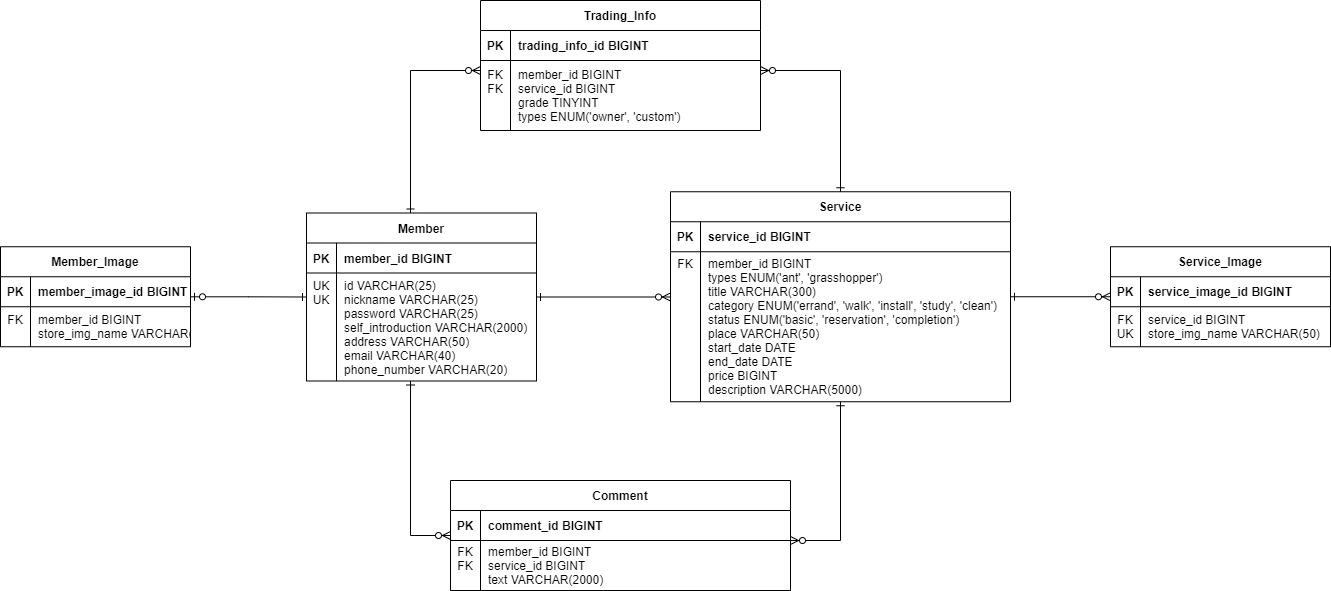

The diagram above was exported from draw.io. Its source (the exported page's mxGraphModel, read from the mxfile embedded in the PNG):
<mxGraphModel dx="2207" dy="547" grid="1" gridSize="10" guides="1" tooltips="1" connect="1" arrows="1" fold="1" page="1" pageScale="1" pageWidth="1169" pageHeight="827" background="none" math="0" shadow="0">
  <root>
    <mxCell id="0" />
    <mxCell id="1" parent="0" />
    <mxCell id="nFF95CM0i2-_1tQQdhGC-1" value="Member" style="shape=table;startSize=30;container=1;collapsible=1;childLayout=tableLayout;fixedRows=1;rowLines=0;fontStyle=1;align=center;resizeLast=1;" parent="1" vertex="1">
      <mxGeometry x="136" y="292.5" width="230" height="168" as="geometry" />
    </mxCell>
    <mxCell id="nFF95CM0i2-_1tQQdhGC-2" value="" style="shape=tableRow;horizontal=0;startSize=0;swimlaneHead=0;swimlaneBody=0;fillColor=none;collapsible=0;dropTarget=0;points=[[0,0.5],[1,0.5]];portConstraint=eastwest;top=0;left=0;right=0;bottom=1;" parent="nFF95CM0i2-_1tQQdhGC-1" vertex="1">
      <mxGeometry y="30" width="230" height="30" as="geometry" />
    </mxCell>
    <mxCell id="nFF95CM0i2-_1tQQdhGC-3" value="PK" style="shape=partialRectangle;connectable=0;fillColor=none;top=0;left=0;bottom=0;right=0;fontStyle=1;overflow=hidden;" parent="nFF95CM0i2-_1tQQdhGC-2" vertex="1">
      <mxGeometry width="30" height="30" as="geometry">
        <mxRectangle width="30" height="30" as="alternateBounds" />
      </mxGeometry>
    </mxCell>
    <mxCell id="nFF95CM0i2-_1tQQdhGC-4" value="member_id BIGINT" style="shape=partialRectangle;connectable=0;fillColor=none;top=0;left=0;bottom=0;right=0;align=left;spacingLeft=6;fontStyle=1;overflow=hidden;" parent="nFF95CM0i2-_1tQQdhGC-2" vertex="1">
      <mxGeometry x="30" width="200" height="30" as="geometry">
        <mxRectangle width="200" height="30" as="alternateBounds" />
      </mxGeometry>
    </mxCell>
    <mxCell id="nFF95CM0i2-_1tQQdhGC-5" value="" style="shape=tableRow;horizontal=0;startSize=0;swimlaneHead=0;swimlaneBody=0;fillColor=none;collapsible=0;dropTarget=0;points=[[0,0.5],[1,0.5]];portConstraint=eastwest;top=0;left=0;right=0;bottom=0;" parent="nFF95CM0i2-_1tQQdhGC-1" vertex="1">
      <mxGeometry y="60" width="230" height="108" as="geometry" />
    </mxCell>
    <mxCell id="nFF95CM0i2-_1tQQdhGC-6" value="UK&#10;UK&#10;&#10;&#10;&#10;&#10;" style="shape=partialRectangle;connectable=0;fillColor=none;top=0;left=0;bottom=0;right=0;editable=1;overflow=hidden;" parent="nFF95CM0i2-_1tQQdhGC-5" vertex="1">
      <mxGeometry width="30" height="108" as="geometry">
        <mxRectangle width="30" height="108" as="alternateBounds" />
      </mxGeometry>
    </mxCell>
    <mxCell id="nFF95CM0i2-_1tQQdhGC-7" value="id VARCHAR(25)&#10;nickname VARCHAR(25)&#10;password VARCHAR(25)&#10;self_introduction VARCHAR(2000)&#10;address VARCHAR(50)&#10;email VARCHAR(40)&#10;phone_number VARCHAR(20)" style="shape=partialRectangle;connectable=0;fillColor=none;top=0;left=0;bottom=0;right=0;align=left;spacingLeft=6;overflow=hidden;" parent="nFF95CM0i2-_1tQQdhGC-5" vertex="1">
      <mxGeometry x="30" width="200" height="108" as="geometry">
        <mxRectangle width="200" height="108" as="alternateBounds" />
      </mxGeometry>
    </mxCell>
    <mxCell id="nFF95CM0i2-_1tQQdhGC-31" value="Member_Image" style="shape=table;startSize=30;container=1;collapsible=1;childLayout=tableLayout;fixedRows=1;rowLines=0;fontStyle=1;align=center;resizeLast=1;" parent="1" vertex="1">
      <mxGeometry x="-170" y="326.25" width="190" height="100" as="geometry" />
    </mxCell>
    <mxCell id="nFF95CM0i2-_1tQQdhGC-32" value="" style="shape=tableRow;horizontal=0;startSize=0;swimlaneHead=0;swimlaneBody=0;fillColor=none;collapsible=0;dropTarget=0;points=[[0,0.5],[1,0.5]];portConstraint=eastwest;top=0;left=0;right=0;bottom=1;" parent="nFF95CM0i2-_1tQQdhGC-31" vertex="1">
      <mxGeometry y="30" width="190" height="30" as="geometry" />
    </mxCell>
    <mxCell id="nFF95CM0i2-_1tQQdhGC-33" value="PK" style="shape=partialRectangle;connectable=0;fillColor=none;top=0;left=0;bottom=0;right=0;fontStyle=1;overflow=hidden;" parent="nFF95CM0i2-_1tQQdhGC-32" vertex="1">
      <mxGeometry width="30" height="30" as="geometry">
        <mxRectangle width="30" height="30" as="alternateBounds" />
      </mxGeometry>
    </mxCell>
    <mxCell id="nFF95CM0i2-_1tQQdhGC-34" value="member_image_id BIGINT" style="shape=partialRectangle;connectable=0;fillColor=none;top=0;left=0;bottom=0;right=0;align=left;spacingLeft=6;fontStyle=1;overflow=hidden;" parent="nFF95CM0i2-_1tQQdhGC-32" vertex="1">
      <mxGeometry x="30" width="160" height="30" as="geometry">
        <mxRectangle width="160" height="30" as="alternateBounds" />
      </mxGeometry>
    </mxCell>
    <mxCell id="nFF95CM0i2-_1tQQdhGC-35" value="" style="shape=tableRow;horizontal=0;startSize=0;swimlaneHead=0;swimlaneBody=0;fillColor=none;collapsible=0;dropTarget=0;points=[[0,0.5],[1,0.5]];portConstraint=eastwest;top=0;left=0;right=0;bottom=0;" parent="nFF95CM0i2-_1tQQdhGC-31" vertex="1">
      <mxGeometry y="60" width="190" height="40" as="geometry" />
    </mxCell>
    <mxCell id="nFF95CM0i2-_1tQQdhGC-36" value="FK&#10;" style="shape=partialRectangle;connectable=0;fillColor=none;top=0;left=0;bottom=0;right=0;editable=1;overflow=hidden;" parent="nFF95CM0i2-_1tQQdhGC-35" vertex="1">
      <mxGeometry width="30" height="40" as="geometry">
        <mxRectangle width="30" height="40" as="alternateBounds" />
      </mxGeometry>
    </mxCell>
    <mxCell id="nFF95CM0i2-_1tQQdhGC-37" value="member_id BIGINT&#10;store_img_name VARCHAR(50)" style="shape=partialRectangle;connectable=0;fillColor=none;top=0;left=0;bottom=0;right=0;align=left;spacingLeft=6;overflow=hidden;" parent="nFF95CM0i2-_1tQQdhGC-35" vertex="1">
      <mxGeometry x="30" width="160" height="40" as="geometry">
        <mxRectangle width="160" height="40" as="alternateBounds" />
      </mxGeometry>
    </mxCell>
    <mxCell id="nFF95CM0i2-_1tQQdhGC-38" value="Service" style="shape=table;startSize=30;container=1;collapsible=1;childLayout=tableLayout;fixedRows=1;rowLines=0;fontStyle=1;align=center;resizeLast=1;" parent="1" vertex="1">
      <mxGeometry x="500" y="271.25" width="340" height="210" as="geometry" />
    </mxCell>
    <mxCell id="nFF95CM0i2-_1tQQdhGC-39" value="" style="shape=tableRow;horizontal=0;startSize=0;swimlaneHead=0;swimlaneBody=0;fillColor=none;collapsible=0;dropTarget=0;points=[[0,0.5],[1,0.5]];portConstraint=eastwest;top=0;left=0;right=0;bottom=1;" parent="nFF95CM0i2-_1tQQdhGC-38" vertex="1">
      <mxGeometry y="30" width="340" height="30" as="geometry" />
    </mxCell>
    <mxCell id="nFF95CM0i2-_1tQQdhGC-40" value="PK" style="shape=partialRectangle;connectable=0;fillColor=none;top=0;left=0;bottom=0;right=0;fontStyle=1;overflow=hidden;" parent="nFF95CM0i2-_1tQQdhGC-39" vertex="1">
      <mxGeometry width="30" height="30" as="geometry">
        <mxRectangle width="30" height="30" as="alternateBounds" />
      </mxGeometry>
    </mxCell>
    <mxCell id="nFF95CM0i2-_1tQQdhGC-41" value="service_id BIGINT" style="shape=partialRectangle;connectable=0;fillColor=none;top=0;left=0;bottom=0;right=0;align=left;spacingLeft=6;fontStyle=1;overflow=hidden;" parent="nFF95CM0i2-_1tQQdhGC-39" vertex="1">
      <mxGeometry x="30" width="310" height="30" as="geometry">
        <mxRectangle width="310" height="30" as="alternateBounds" />
      </mxGeometry>
    </mxCell>
    <mxCell id="nFF95CM0i2-_1tQQdhGC-42" value="" style="shape=tableRow;horizontal=0;startSize=0;swimlaneHead=0;swimlaneBody=0;fillColor=none;collapsible=0;dropTarget=0;points=[[0,0.5],[1,0.5]];portConstraint=eastwest;top=0;left=0;right=0;bottom=0;" parent="nFF95CM0i2-_1tQQdhGC-38" vertex="1">
      <mxGeometry y="60" width="340" height="150" as="geometry" />
    </mxCell>
    <mxCell id="nFF95CM0i2-_1tQQdhGC-43" value="FK&#10;&#10;&#10;&#10;&#10;&#10;&#10;&#10;&#10;" style="shape=partialRectangle;connectable=0;fillColor=none;top=0;left=0;bottom=0;right=0;editable=1;overflow=hidden;" parent="nFF95CM0i2-_1tQQdhGC-42" vertex="1">
      <mxGeometry width="30" height="150" as="geometry">
        <mxRectangle width="30" height="150" as="alternateBounds" />
      </mxGeometry>
    </mxCell>
    <mxCell id="nFF95CM0i2-_1tQQdhGC-44" value="member_id BIGINT&#10;types ENUM('ant', 'grasshopper')&#10;title VARCHAR(300)&#10;category ENUM('errand', 'walk', 'install', 'study', 'clean')&#10;status ENUM('basic', 'reservation', 'completion')&#10;place VARCHAR(50)&#10;start_date DATE&#10;end_date DATE&#10;price BIGINT&#10;description VARCHAR(5000)" style="shape=partialRectangle;connectable=0;fillColor=none;top=0;left=0;bottom=0;right=0;align=left;spacingLeft=6;overflow=hidden;" parent="nFF95CM0i2-_1tQQdhGC-42" vertex="1">
      <mxGeometry x="30" width="310" height="150" as="geometry">
        <mxRectangle width="310" height="150" as="alternateBounds" />
      </mxGeometry>
    </mxCell>
    <mxCell id="nFF95CM0i2-_1tQQdhGC-45" value="Service_Image" style="shape=table;startSize=30;container=1;collapsible=1;childLayout=tableLayout;fixedRows=1;rowLines=0;fontStyle=1;align=center;resizeLast=1;" parent="1" vertex="1">
      <mxGeometry x="940" y="326.25" width="220" height="100" as="geometry" />
    </mxCell>
    <mxCell id="nFF95CM0i2-_1tQQdhGC-46" value="" style="shape=tableRow;horizontal=0;startSize=0;swimlaneHead=0;swimlaneBody=0;fillColor=none;collapsible=0;dropTarget=0;points=[[0,0.5],[1,0.5]];portConstraint=eastwest;top=0;left=0;right=0;bottom=1;" parent="nFF95CM0i2-_1tQQdhGC-45" vertex="1">
      <mxGeometry y="30" width="220" height="30" as="geometry" />
    </mxCell>
    <mxCell id="nFF95CM0i2-_1tQQdhGC-47" value="PK" style="shape=partialRectangle;connectable=0;fillColor=none;top=0;left=0;bottom=0;right=0;fontStyle=1;overflow=hidden;" parent="nFF95CM0i2-_1tQQdhGC-46" vertex="1">
      <mxGeometry width="30" height="30" as="geometry">
        <mxRectangle width="30" height="30" as="alternateBounds" />
      </mxGeometry>
    </mxCell>
    <mxCell id="nFF95CM0i2-_1tQQdhGC-48" value="service_image_id BIGINT" style="shape=partialRectangle;connectable=0;fillColor=none;top=0;left=0;bottom=0;right=0;align=left;spacingLeft=6;fontStyle=1;overflow=hidden;" parent="nFF95CM0i2-_1tQQdhGC-46" vertex="1">
      <mxGeometry x="30" width="190" height="30" as="geometry">
        <mxRectangle width="190" height="30" as="alternateBounds" />
      </mxGeometry>
    </mxCell>
    <mxCell id="nFF95CM0i2-_1tQQdhGC-49" value="" style="shape=tableRow;horizontal=0;startSize=0;swimlaneHead=0;swimlaneBody=0;fillColor=none;collapsible=0;dropTarget=0;points=[[0,0.5],[1,0.5]];portConstraint=eastwest;top=0;left=0;right=0;bottom=0;" parent="nFF95CM0i2-_1tQQdhGC-45" vertex="1">
      <mxGeometry y="60" width="220" height="40" as="geometry" />
    </mxCell>
    <mxCell id="nFF95CM0i2-_1tQQdhGC-50" value="FK&#10;UK" style="shape=partialRectangle;connectable=0;fillColor=none;top=0;left=0;bottom=0;right=0;editable=1;overflow=hidden;" parent="nFF95CM0i2-_1tQQdhGC-49" vertex="1">
      <mxGeometry width="30" height="40" as="geometry">
        <mxRectangle width="30" height="40" as="alternateBounds" />
      </mxGeometry>
    </mxCell>
    <mxCell id="nFF95CM0i2-_1tQQdhGC-51" value="service_id BIGINT&#10;store_img_name VARCHAR(50)" style="shape=partialRectangle;connectable=0;fillColor=none;top=0;left=0;bottom=0;right=0;align=left;spacingLeft=6;overflow=hidden;" parent="nFF95CM0i2-_1tQQdhGC-49" vertex="1">
      <mxGeometry x="30" width="190" height="40" as="geometry">
        <mxRectangle width="190" height="40" as="alternateBounds" />
      </mxGeometry>
    </mxCell>
    <mxCell id="nFF95CM0i2-_1tQQdhGC-55" value="Comment" style="shape=table;startSize=30;container=1;collapsible=1;childLayout=tableLayout;fixedRows=1;rowLines=0;fontStyle=1;align=center;resizeLast=1;" parent="1" vertex="1">
      <mxGeometry x="280" y="560" width="340" height="110" as="geometry" />
    </mxCell>
    <mxCell id="nFF95CM0i2-_1tQQdhGC-56" value="" style="shape=tableRow;horizontal=0;startSize=0;swimlaneHead=0;swimlaneBody=0;fillColor=none;collapsible=0;dropTarget=0;points=[[0,0.5],[1,0.5]];portConstraint=eastwest;top=0;left=0;right=0;bottom=1;" parent="nFF95CM0i2-_1tQQdhGC-55" vertex="1">
      <mxGeometry y="30" width="340" height="30" as="geometry" />
    </mxCell>
    <mxCell id="nFF95CM0i2-_1tQQdhGC-57" value="PK" style="shape=partialRectangle;connectable=0;fillColor=none;top=0;left=0;bottom=0;right=0;fontStyle=1;overflow=hidden;" parent="nFF95CM0i2-_1tQQdhGC-56" vertex="1">
      <mxGeometry width="30" height="30" as="geometry">
        <mxRectangle width="30" height="30" as="alternateBounds" />
      </mxGeometry>
    </mxCell>
    <mxCell id="nFF95CM0i2-_1tQQdhGC-58" value="comment_id BIGINT" style="shape=partialRectangle;connectable=0;fillColor=none;top=0;left=0;bottom=0;right=0;align=left;spacingLeft=6;fontStyle=1;overflow=hidden;" parent="nFF95CM0i2-_1tQQdhGC-56" vertex="1">
      <mxGeometry x="30" width="310" height="30" as="geometry">
        <mxRectangle width="310" height="30" as="alternateBounds" />
      </mxGeometry>
    </mxCell>
    <mxCell id="nFF95CM0i2-_1tQQdhGC-59" value="" style="shape=tableRow;horizontal=0;startSize=0;swimlaneHead=0;swimlaneBody=0;fillColor=none;collapsible=0;dropTarget=0;points=[[0,0.5],[1,0.5]];portConstraint=eastwest;top=0;left=0;right=0;bottom=0;" parent="nFF95CM0i2-_1tQQdhGC-55" vertex="1">
      <mxGeometry y="60" width="340" height="50" as="geometry" />
    </mxCell>
    <mxCell id="nFF95CM0i2-_1tQQdhGC-60" value="FK&#10;FK&#10;" style="shape=partialRectangle;connectable=0;fillColor=none;top=0;left=0;bottom=0;right=0;editable=1;overflow=hidden;" parent="nFF95CM0i2-_1tQQdhGC-59" vertex="1">
      <mxGeometry width="30" height="50" as="geometry">
        <mxRectangle width="30" height="50" as="alternateBounds" />
      </mxGeometry>
    </mxCell>
    <mxCell id="nFF95CM0i2-_1tQQdhGC-61" value="member_id BIGINT&#10;service_id BIGINT&#10;text VARCHAR(2000)" style="shape=partialRectangle;connectable=0;fillColor=none;top=0;left=0;bottom=0;right=0;align=left;spacingLeft=6;overflow=hidden;" parent="nFF95CM0i2-_1tQQdhGC-59" vertex="1">
      <mxGeometry x="30" width="310" height="50" as="geometry">
        <mxRectangle width="310" height="50" as="alternateBounds" />
      </mxGeometry>
    </mxCell>
    <mxCell id="nFF95CM0i2-_1tQQdhGC-63" value="" style="edgeStyle=orthogonalEdgeStyle;fontSize=12;html=1;endArrow=ERone;endFill=0;startArrow=ERzeroToOne;rounded=0;startFill=0;" parent="1" source="nFF95CM0i2-_1tQQdhGC-31" target="nFF95CM0i2-_1tQQdhGC-1" edge="1">
      <mxGeometry width="100" height="100" relative="1" as="geometry">
        <mxPoint x="116" y="283" as="sourcePoint" />
        <mxPoint x="251" y="488" as="targetPoint" />
      </mxGeometry>
    </mxCell>
    <mxCell id="nFF95CM0i2-_1tQQdhGC-64" value="" style="edgeStyle=orthogonalEdgeStyle;fontSize=12;html=1;endArrow=ERzeroToMany;endFill=1;startArrow=ERone;rounded=0;startFill=0;" parent="1" source="nFF95CM0i2-_1tQQdhGC-1" target="9kTjJ4y8mfRkh3PThBd8-1" edge="1">
      <mxGeometry width="100" height="100" relative="1" as="geometry">
        <mxPoint x="580" y="470" as="sourcePoint" />
        <mxPoint x="680" y="370" as="targetPoint" />
        <Array as="points">
          <mxPoint x="240" y="150" />
        </Array>
      </mxGeometry>
    </mxCell>
    <mxCell id="nFF95CM0i2-_1tQQdhGC-65" value="" style="edgeStyle=orthogonalEdgeStyle;fontSize=12;html=1;endArrow=ERzeroToMany;endFill=1;startArrow=ERone;rounded=0;startFill=0;" parent="1" source="nFF95CM0i2-_1tQQdhGC-38" target="nFF95CM0i2-_1tQQdhGC-45" edge="1">
      <mxGeometry width="100" height="100" relative="1" as="geometry">
        <mxPoint x="525" y="407.5" as="sourcePoint" />
        <mxPoint x="625" y="322.5" as="targetPoint" />
      </mxGeometry>
    </mxCell>
    <mxCell id="nFF95CM0i2-_1tQQdhGC-66" value="" style="edgeStyle=orthogonalEdgeStyle;fontSize=12;html=1;endArrow=ERzeroToMany;endFill=1;startArrow=ERone;rounded=0;startFill=0;" parent="1" source="nFF95CM0i2-_1tQQdhGC-38" target="nFF95CM0i2-_1tQQdhGC-55" edge="1">
      <mxGeometry width="100" height="100" relative="1" as="geometry">
        <mxPoint x="735" y="407.5" as="sourcePoint" />
        <mxPoint x="835" y="322.5" as="targetPoint" />
        <Array as="points">
          <mxPoint x="670" y="620" />
        </Array>
      </mxGeometry>
    </mxCell>
    <mxCell id="9kTjJ4y8mfRkh3PThBd8-1" value="Trading_Info" style="shape=table;startSize=30;container=1;collapsible=1;childLayout=tableLayout;fixedRows=1;rowLines=0;fontStyle=1;align=center;resizeLast=1;" parent="1" vertex="1">
      <mxGeometry x="310" y="80" width="280" height="130" as="geometry" />
    </mxCell>
    <mxCell id="9kTjJ4y8mfRkh3PThBd8-2" value="" style="shape=tableRow;horizontal=0;startSize=0;swimlaneHead=0;swimlaneBody=0;fillColor=none;collapsible=0;dropTarget=0;points=[[0,0.5],[1,0.5]];portConstraint=eastwest;top=0;left=0;right=0;bottom=1;" parent="9kTjJ4y8mfRkh3PThBd8-1" vertex="1">
      <mxGeometry y="30" width="280" height="30" as="geometry" />
    </mxCell>
    <mxCell id="9kTjJ4y8mfRkh3PThBd8-3" value="PK" style="shape=partialRectangle;connectable=0;fillColor=none;top=0;left=0;bottom=0;right=0;fontStyle=1;overflow=hidden;" parent="9kTjJ4y8mfRkh3PThBd8-2" vertex="1">
      <mxGeometry width="30" height="30" as="geometry">
        <mxRectangle width="30" height="30" as="alternateBounds" />
      </mxGeometry>
    </mxCell>
    <mxCell id="9kTjJ4y8mfRkh3PThBd8-4" value="trading_info_id BIGINT" style="shape=partialRectangle;connectable=0;fillColor=none;top=0;left=0;bottom=0;right=0;align=left;spacingLeft=6;fontStyle=1;overflow=hidden;" parent="9kTjJ4y8mfRkh3PThBd8-2" vertex="1">
      <mxGeometry x="30" width="250" height="30" as="geometry">
        <mxRectangle width="250" height="30" as="alternateBounds" />
      </mxGeometry>
    </mxCell>
    <mxCell id="9kTjJ4y8mfRkh3PThBd8-5" value="" style="shape=tableRow;horizontal=0;startSize=0;swimlaneHead=0;swimlaneBody=0;fillColor=none;collapsible=0;dropTarget=0;points=[[0,0.5],[1,0.5]];portConstraint=eastwest;top=0;left=0;right=0;bottom=0;" parent="9kTjJ4y8mfRkh3PThBd8-1" vertex="1">
      <mxGeometry y="60" width="280" height="70" as="geometry" />
    </mxCell>
    <mxCell id="9kTjJ4y8mfRkh3PThBd8-6" value="FK&#10;FK&#10;&#10;" style="shape=partialRectangle;connectable=0;fillColor=none;top=0;left=0;bottom=0;right=0;editable=1;overflow=hidden;" parent="9kTjJ4y8mfRkh3PThBd8-5" vertex="1">
      <mxGeometry width="30" height="70" as="geometry">
        <mxRectangle width="30" height="70" as="alternateBounds" />
      </mxGeometry>
    </mxCell>
    <mxCell id="9kTjJ4y8mfRkh3PThBd8-7" value="member_id BIGINT&#10;service_id BIGINT&#10;grade TINYINT&#10;types ENUM('owner', 'custom')" style="shape=partialRectangle;connectable=0;fillColor=none;top=0;left=0;bottom=0;right=0;align=left;spacingLeft=6;overflow=hidden;" parent="9kTjJ4y8mfRkh3PThBd8-5" vertex="1">
      <mxGeometry x="30" width="250" height="70" as="geometry">
        <mxRectangle width="250" height="70" as="alternateBounds" />
      </mxGeometry>
    </mxCell>
    <mxCell id="9kTjJ4y8mfRkh3PThBd8-8" value="" style="edgeStyle=orthogonalEdgeStyle;fontSize=12;html=1;endArrow=ERzeroToMany;endFill=1;startArrow=ERone;rounded=0;startFill=0;" parent="1" source="nFF95CM0i2-_1tQQdhGC-38" target="9kTjJ4y8mfRkh3PThBd8-1" edge="1">
      <mxGeometry width="100" height="100" relative="1" as="geometry">
        <mxPoint x="500" y="537.0588235294117" as="sourcePoint" />
        <mxPoint x="710.0588235294119" y="420" as="targetPoint" />
        <Array as="points">
          <mxPoint x="670" y="150" />
        </Array>
      </mxGeometry>
    </mxCell>
    <mxCell id="zBWWx3IDLwJrhb7gBynL-1" value="" style="edgeStyle=orthogonalEdgeStyle;fontSize=12;html=1;endArrow=ERzeroToMany;endFill=1;startArrow=ERone;rounded=0;startFill=0;" parent="1" source="nFF95CM0i2-_1tQQdhGC-1" target="nFF95CM0i2-_1tQQdhGC-55" edge="1">
      <mxGeometry width="100" height="100" relative="1" as="geometry">
        <mxPoint x="376" y="360" as="sourcePoint" />
        <mxPoint x="480" y="358.0000000000001" as="targetPoint" />
        <Array as="points">
          <mxPoint x="240" y="615" />
        </Array>
      </mxGeometry>
    </mxCell>
    <mxCell id="jNE5RB8jru1FrVlCkH2p-2" value="" style="edgeStyle=orthogonalEdgeStyle;fontSize=12;html=1;endArrow=ERzeroToMany;endFill=1;startArrow=ERone;rounded=0;startFill=0;" parent="1" source="nFF95CM0i2-_1tQQdhGC-1" target="nFF95CM0i2-_1tQQdhGC-38" edge="1">
      <mxGeometry width="100" height="100" relative="1" as="geometry">
        <mxPoint x="261" y="302.5" as="sourcePoint" />
        <mxPoint x="480.00000000000045" y="160.0000000000001" as="targetPoint" />
        <Array as="points">
          <mxPoint x="660" y="376" />
          <mxPoint x="660" y="376" />
        </Array>
      </mxGeometry>
    </mxCell>
  </root>
</mxGraphModel>